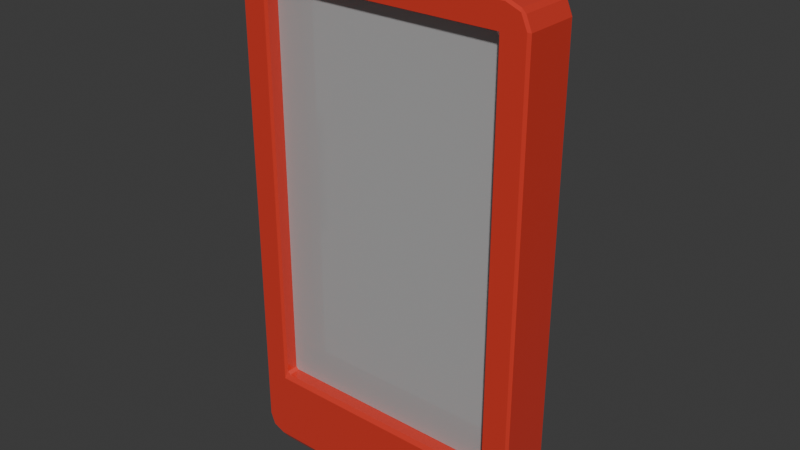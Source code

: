 # Source: drinks_fridge_door.blend  (saved by Blender 4.1.24; exported with 4.5.12 LTS)
import bpy
from mathutils import Matrix  # noqa: F401  (used for matrix-valued properties, if any)

bpy.ops.wm.read_factory_settings(use_empty=True)
scene = bpy.context.scene
scene.name = 'Scene'

# ---- collections
col_collection = bpy.data.collections.new('Collection'); scene.collection.children.link(col_collection)

# ---- materials (node trees are filled in below, after node groups)
mat_red = bpy.data.materials.new('red')
mat_red.use_transparent_shadow = False
mat_glass = bpy.data.materials.new('glass')
mat_glass.surface_render_method = 'BLENDED'
mat_glass.blend_method = 'BLEND'
mat_glass.use_transparent_shadow = False
mat_metal = bpy.data.materials.new('metal')
mat_metal.use_transparent_shadow = False

# ---- material node trees
mat_red.use_nodes = True; mat_red.node_tree.nodes.clear()
_N = mat_red.node_tree.nodes; _L = mat_red.node_tree.links
n0 = _N.new('ShaderNodeBsdfPrincipled'); n0.name = 'Principled BSDF'; n0.location = (10, 300)
n0.inputs[0].default_value = (0.8003, 0.05595, 0.03552, 1.0)
n0.inputs[1].default_value = 0.1773
n0.inputs[2].default_value = 0.0
n1 = _N.new('ShaderNodeOutputMaterial'); n1.name = 'Material Output'; n1.location = (300, 300)
_L.new(n0.outputs[0], n1.inputs[0])
n1.is_active_output = True
mat_glass.use_nodes = True; mat_glass.node_tree.nodes.clear()
_N = mat_glass.node_tree.nodes; _L = mat_glass.node_tree.links
n0 = _N.new('ShaderNodeBsdfPrincipled'); n0.name = 'Principled BSDF'; n0.location = (10, 300)
n0.inputs[4].default_value = 0.4693
n1 = _N.new('ShaderNodeOutputMaterial'); n1.name = 'Material Output'; n1.location = (300, 300)
_L.new(n0.outputs[0], n1.inputs[0])
n1.is_active_output = True
mat_metal.use_nodes = True; mat_metal.node_tree.nodes.clear()
_N = mat_metal.node_tree.nodes; _L = mat_metal.node_tree.links
n0 = _N.new('ShaderNodeBsdfPrincipled'); n0.name = 'Principled BSDF'; n0.location = (10, 300)
n0.inputs[0].default_value = (0.652, 0.652, 0.652, 1.0)
n0.inputs[1].default_value = 0.9273
n0.inputs[2].default_value = 0.0
n1 = _N.new('ShaderNodeOutputMaterial'); n1.name = 'Material Output'; n1.location = (300, 300)
_L.new(n0.outputs[0], n1.inputs[0])
n1.is_active_output = True

# ---- world
world_world = bpy.data.worlds.new('World'); scene.world = world_world
world_world.use_nodes = True; world_world.node_tree.nodes.clear()
_N = world_world.node_tree.nodes; _L = world_world.node_tree.links
n0 = _N.new('ShaderNodeOutputWorld'); n0.name = 'World Output'; n0.location = (300, 300)
n1 = _N.new('ShaderNodeBackground'); n1.name = 'Background'; n1.location = (10, 300)
n1.inputs[0].default_value = (0.05088, 0.05088, 0.05088, 1.0)
_L.new(n1.outputs[0], n0.inputs[0])
n0.is_active_output = True
world_world.color = (0.05088, 0.05088, 0.05088)
world_world.use_sun_shadow = False
world_world.sun_shadow_jitter_overblur = 0.0

# ---- meshes
me_cube_008 = bpy.data.meshes.new('Cube.008')
me_cube_008.from_pydata([(-0.2037, -0.05009, -0.312), (-0.2037, -0.05009, 0.3714), (-0.2037, 0.04991, -0.312), (-0.2037, 0.04991, 0.3714), (0.2037, -0.05009, -0.312), (0.2037, -0.05009, 0.3714), (0.2037, 0.04991, -0.312), (0.2037, 0.04991, 0.3714), (-0.25, -0.05009, -0.4104), (-0.2116, -0.05009, -0.4483), (-0.2393, -0.05009, -0.4119), (-0.2387, -0.05009, -0.4372), (-0.2116, -0.05009, 0.417), (-0.25, -0.05009, 0.3792), (-0.2228, -0.05009, 0.3903), (-0.2387, -0.05009, 0.406), (-0.25, 0.04991, 0.3792), (-0.2116, 0.04991, 0.417), (-0.2228, 0.04991, 0.3903), (-0.2387, 0.04991, 0.406), (-0.2116, 0.04991, -0.4483), (-0.25, 0.04991, -0.4104), (-0.2393, 0.04991, -0.4119), (-0.2387, 0.04991, -0.4372), (0.25, 0.04991, -0.4104), (0.2116, 0.04991, -0.4483), (0.2393, 0.04991, -0.4119), (0.2387, 0.04991, -0.4372), (0.2116, 0.04991, 0.417), (0.25, 0.04991, 0.3792), (0.2228, 0.04991, 0.3903), (0.2387, 0.04991, 0.406), (0.25, -0.05009, 0.3792), (0.2116, -0.05009, 0.417), (0.2228, -0.05009, 0.3903), (0.2387, -0.05009, 0.406), (0.2116, -0.05009, -0.4483), (0.25, -0.05009, -0.4104), (0.2393, -0.05009, -0.4119), (0.2387, -0.05009, -0.4372), (-0.21, -0.02455, -0.3166), (-0.21, -0.02455, 0.3724), (-0.21, 0.02545, -0.3166), (-0.21, 0.02545, 0.3724), (0.21, -0.02455, -0.3166), (0.21, -0.02455, 0.3724), (0.21, 0.02545, -0.3166), (0.21, 0.02545, 0.3724)], [], [(4, 0, 10, 9, 36, 38), (7, 6, 4, 5), (5, 4, 38, 37, 32, 34), (3, 7, 5, 1), (8, 13, 16, 21), (1, 5, 34, 33, 12, 14), (28, 17, 12, 33), (7, 3, 18, 17, 28, 30), (6, 7, 30, 29, 24, 26), (2, 6, 26, 25, 20, 22), (24, 29, 32, 37), (0, 1, 14, 13, 8, 10), (3, 2, 22, 21, 16, 18), (6, 2, 0, 4), (2, 3, 1, 0), (8, 11, 10), (11, 9, 10), (12, 15, 14), (15, 13, 14), (16, 19, 18), (19, 17, 18), (20, 23, 22), (23, 21, 22), (24, 27, 26), (27, 25, 26), (28, 31, 30), (31, 29, 30), (32, 35, 34), (35, 33, 34), (36, 39, 38), (39, 37, 38), (20, 9, 11, 23), (23, 11, 8, 21), (12, 17, 19, 15), (15, 19, 16, 13), (36, 25, 27, 39), (39, 27, 24, 37), (28, 33, 35, 31), (31, 35, 32, 29), (20, 25, 36, 9), (40, 41, 43, 42), (42, 43, 47, 46), (46, 47, 45, 44), (44, 45, 41, 40), (42, 46, 44, 40), (47, 43, 41, 45)])
me_cube_008.polygons.foreach_set('material_index', [0, 0, 0, 0, 0, 0, 0, 0, 0, 0, 0, 0, 0, 0, 0, 0, 0, 0, 0, 0, 0, 0, 0, 0, 0, 0, 0, 0, 0, 0, 0, 0, 0, 0, 0, 0, 0, 0, 0, 0, 1, 1, 1, 1, 1, 1])
_uv = me_cube_008.uv_layers.new(name='UVMap')
_uv.uv.foreach_set('vector', [0.3879, 0.7732, 0.3879, 0.9768, 0.378, 0.9946, 0.375, 0.9808, 0.375, 0.7692, 0.378, 0.7554, 0.6121, 0.4768, 0.3879, 0.4768, 0.3879, 0.7732, 0.6121, 0.7732, 0.6121, 0.7732, 0.3879, 0.7732, 0.378, 0.7554, 0.3857, 0.75, 0.6143, 0.75, 0.6175, 0.7636, 0.6121, 0.2732, 0.6121, 0.4768, 0.6121, 0.7732, 0.6121, 0.9768, 0.3857, 0.0, 0.6143, 0.0, 0.6143, 0.25, 0.3857, 0.25, 0.6121, 0.9768, 0.6121, 0.7732, 0.6175, 0.7636, 0.625, 0.7692, 0.625, 0.9808, 0.6175, 0.9864, 0.6442, 0.5, 0.8558, 0.5, 0.8558, 0.75, 0.6442, 0.75, 0.6121, 0.4768, 0.6121, 0.2732, 0.6175, 0.2636, 0.625, 0.2692, 0.625, 0.4808, 0.6175, 0.4864, 0.3879, 0.4768, 0.6121, 0.4768, 0.6175, 0.4864, 0.6143, 0.5, 0.3857, 0.5, 0.378, 0.4946, 0.3879, 0.2732, 0.3879, 0.4768, 0.378, 0.4946, 0.375, 0.4808, 0.375, 0.2692, 0.378, 0.2554, 0.3857, 0.5, 0.6143, 0.5, 0.6143, 0.75, 0.3857, 0.75, 0.3879, 0.9768, 0.6121, 0.9768, 0.6175, 0.9864, 0.6143, 1.0, 0.3857, 1.0, 0.378, 0.9946, 0.6121, 0.2732, 0.3879, 0.2732, 0.378, 0.2554, 0.3857, 0.25, 0.6143, 0.25, 0.6175, 0.2636, 0.3879, 0.4768, 0.3879, 0.2732, 0.3879, 0.9768, 0.3879, 0.7732, 0.3879, 0.2732, 0.6121, 0.2732, 0.6121, 0.9768, 0.3879, 0.9768, 0.125, 0.75, 0.1306, 0.75, 0.1304, 0.75, 0.1306, 0.75, 0.1442, 0.75, 0.1304, 0.75, 0.6197, 0.9904, 0.6219, 0.9944, 0.6175, 0.9864, 0.6219, 0.9944, 0.6143, 1.0, 0.6175, 0.9864, 0.6143, 0.25, 0.6219, 0.2556, 0.6175, 0.2636, 0.6219, 0.2556, 0.6197, 0.2596, 0.6175, 0.2636, 0.1442, 0.5, 0.1306, 0.5, 0.1304, 0.5, 0.1306, 0.5, 0.125, 0.5, 0.1304, 0.5, 0.3857, 0.5, 0.3761, 0.4981, 0.378, 0.4946, 0.3761, 0.4981, 0.3758, 0.4985, 0.378, 0.4946, 0.6197, 0.4904, 0.6219, 0.4944, 0.6175, 0.4864, 0.6219, 0.4944, 0.6143, 0.5, 0.6175, 0.4864, 0.6143, 0.75, 0.6219, 0.7556, 0.6175, 0.7636, 0.6219, 0.7556, 0.6197, 0.7596, 0.6175, 0.7636, 0.3758, 0.7515, 0.3761, 0.7519, 0.378, 0.7554, 0.3761, 0.7519, 0.3857, 0.75, 0.378, 0.7554, 0.1442, 0.5, 0.1442, 0.75, 0.125, 0.75, 0.125, 0.5, 0.375, 0.25, 0.375, 0.0, 0.3857, 0.0, 0.3857, 0.25, 0.8558, 0.75, 0.8558, 0.5, 0.875, 0.5, 0.875, 0.75, 0.625, 0.0, 0.625, 0.25, 0.6143, 0.25, 0.6143, 0.0, 0.3558, 0.75, 0.3558, 0.5, 0.375, 0.5, 0.375, 0.75, 0.375, 0.75, 0.375, 0.5, 0.3857, 0.5, 0.3857, 0.75, 0.6442, 0.5, 0.6442, 0.75, 0.625, 0.75, 0.625, 0.5, 0.625, 0.5, 0.625, 0.75, 0.6143, 0.75, 0.6143, 0.5, 0.1442, 0.5, 0.3558, 0.5, 0.3558, 0.75, 0.1442, 0.75, 0.375, 0.0, 0.625, 0.0, 0.625, 0.25, 0.375, 0.25, 0.375, 0.25, 0.625, 0.25, 0.625, 0.5, 0.375, 0.5, 0.375, 0.5, 0.625, 0.5, 0.625, 0.75, 0.375, 0.75, 0.375, 0.75, 0.625, 0.75, 0.625, 1.0, 0.375, 1.0, 0.125, 0.5, 0.375, 0.5, 0.375, 0.75, 0.125, 0.75, 0.625, 0.5, 0.875, 0.5, 0.875, 0.75, 0.625, 0.75])
me_cube_008.materials.append(mat_red)
me_cube_008.materials.append(mat_glass)
me_cube_008.update()

# ---- curves / text
cu_plane = bpy.data.curves.new('Plane', 'CURVE')
cu_plane.dimensions = '3D'
_sp = cu_plane.splines.new('POLY'); _sp.points.add(9)
_sp.points.foreach_set('co', [-0.109, 0.08296, 0.0, 0.0, -0.109, 0.09295, 0.0, 0.0, -0.1067, 0.1019, 0.0, 0.0, -0.1003, 0.1084, 0.0, 0.0, -0.09149, 0.1108, 0.0, 0.0, 0.09149, 0.1108, 0.0, 0.0, 0.1003, 0.1084, 0.0, 0.0, 0.1067, 0.1019, 0.0, 0.0, 0.109, 0.09295, 0.0, 0.0, 0.109, 0.08177, 0.0, 0.0])
_sp.points.foreach_set('radius', [0.1102, 0.1102, 0.1102, 0.1102, 0.1102, 0.1102, 0.1102, 0.1102, 0.1102, 0.1102])
_sp.order_v = 0
_sp.resolution_v = 0
_sp.use_endpoint_u = True
_sp.use_smooth = False
cu_plane.materials.append(mat_metal)
cu_plane.bevel_depth = 0.08
cu_plane.fill_mode = 'FULL'

# ---- objects
ob_door_col = bpy.data.objects.new('door-col', me_cube_008)
ob_plane = bpy.data.objects.new('Plane', cu_plane)

# ---- transforms, parenting, visibility, modifiers, constraints
ob_door_col.location = (0.0, 0.0, 0.4479)
_m = ob_door_col.modifiers.new('Bevel', 'BEVEL')
_m.width = 0.005
_m.width_pct = 0.005
ob_plane.location = (-0.227, -0.03502, 0.4623)
ob_plane.rotation_euler = (-0.0, 1.571, 0.0)

# ---- collection membership
col_collection.objects.link(ob_door_col)
col_collection.objects.link(ob_plane)

# ---- scene / render settings (as saved in the file)
scene.frame_start = 1; scene.frame_end = 250; scene.frame_set(1)
scene.render.engine = 'BLENDER_EEVEE_NEXT'
scene.cycles.sampling_pattern = 'TABULATED_SOBOL'
scene.eevee.ray_tracing_options.trace_max_roughness = 0.0
bpy.context.view_layer.update()

# ---- added for rendering (the .blend has no active camera and no usable light): camera, sun
cam_auto = bpy.data.cameras.new('AutoCamera')
cam_auto.lens = 50.0
cam_auto.sensor_width = 36.0
cam_auto.clip_end = 1000.0
ob_auto_camera = bpy.data.objects.new('AutoCamera', cam_auto)
scene.collection.objects.link(ob_auto_camera)
ob_auto_camera.location = (0.951055, -1.13236, 1.22806)
ob_auto_camera.rotation_euler = (1.09748, -7.21219e-08, 0.694738)
scene.camera = ob_auto_camera
light_auto_sun = bpy.data.lights.new('AutoSun', 'SUN')
light_auto_sun.energy = 3.0
light_auto_sun.angle = 0.0523599
ob_auto_sun = bpy.data.objects.new('AutoSun', light_auto_sun)
scene.collection.objects.link(ob_auto_sun)
ob_auto_sun.rotation_euler = (0.872665, 0.174533, 0.523599)
bpy.context.view_layer.update()
